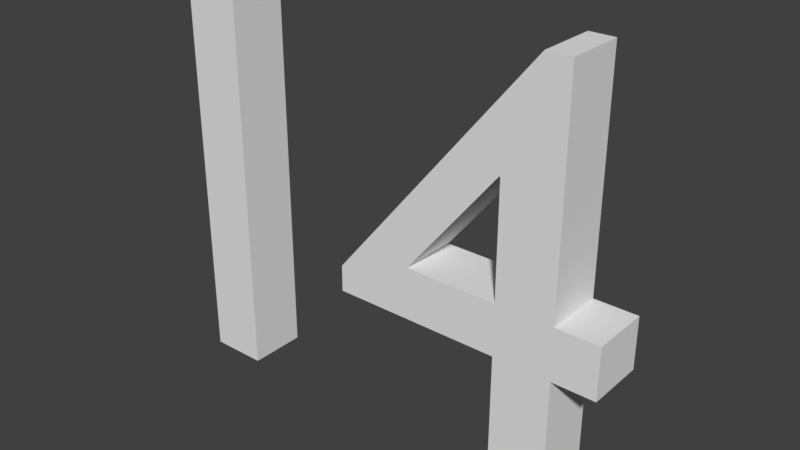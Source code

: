 # Source: Fourteen.blend  (saved by Blender 2.78.0; exported with 4.5.12 LTS)
import bpy
from mathutils import Matrix  # noqa: F401  (used for matrix-valued properties, if any)

bpy.ops.wm.read_factory_settings(use_empty=True)
scene = bpy.context.scene
scene.name = 'Scene'

# ---- collections
col_collection_1 = bpy.data.collections.new('Collection 1'); scene.collection.children.link(col_collection_1)

# ---- world
world_world = bpy.data.worlds.new('World'); scene.world = world_world
world_world.color = (0.05088, 0.05088, 0.05088)
world_world.use_sun_shadow = False
world_world.sun_shadow_jitter_overblur = 0.0
world_world.cycles.sampling_method = 'MANUAL'

# ---- meshes
me_mesh_004 = bpy.data.meshes.new('Mesh.004')
me_mesh_004.from_pydata([(0.3115, 0.3455, 0.05), (0.2695, 0.3455, 0.05), (-0.0755, -0.0765, 0.05), (-0.0755, -0.1215, 0.05), (0.2135, -0.1215, 0.05), (0.2135, -0.3455, 0.05), (0.3115, -0.3455, 0.05), (0.3115, -0.1215, 0.05), (0.3845, -0.1215, 0.05), (0.3845, -0.0335, 0.05), (0.3115, -0.0335, 0.05), (0.2115, 0.1605, 0.05), (0.2135, 0.1605, 0.05), (0.2135, -0.0335, 0.05), (0.0555, -0.0335, 0.05), (-0.2865, 0.3365, 0.05), (-0.3845, 0.3365, 0.05), (-0.3845, -0.3455, 0.05), (-0.2865, -0.3455, 0.05), (0.3845, -0.1215, -0.05), (0.3845, -0.0335, -0.05), (0.2135, -0.3455, -0.05), (0.3115, -0.3455, -0.05), (0.2135, -0.1215, -0.05), (0.3115, -0.1215, -0.05), (-0.0755, -0.0765, -0.05), (0.2135, -0.0335, -0.05), (0.3115, 0.3455, -0.05), (0.2115, 0.1605, -0.05), (-0.0755, -0.1215, -0.05), (0.0555, -0.0335, -0.05), (0.3115, -0.0335, -0.05), (0.2135, 0.1605, -0.05), (-0.3845, 0.3365, -0.05), (-0.3845, -0.3455, -0.05), (-0.2865, 0.3365, -0.05), (-0.2865, -0.3455, -0.05), (0.2695, 0.3455, -0.05)], [], [(2, 1, 0), (2, 0, 11), (11, 0, 12), (12, 0, 10), (2, 11, 14), (13, 12, 10), (2, 14, 13), (2, 13, 10), (2, 10, 9), (2, 9, 8), (3, 2, 8), (4, 3, 8), (5, 4, 7), (7, 4, 8), (5, 7, 6), (17, 16, 15), (17, 15, 18), (25, 27, 37), (25, 28, 27), (28, 32, 27), (32, 31, 27), (25, 30, 28), (26, 31, 32), (25, 26, 30), (25, 31, 26), (25, 20, 31), (25, 19, 20), (29, 19, 25), (23, 19, 29), (21, 24, 23), (24, 19, 23), (21, 22, 24), (34, 35, 33), (34, 36, 35), (1, 2, 25, 37), (18, 15, 35, 36), (17, 18, 36, 34), (13, 14, 30, 26), (6, 7, 24, 22), (14, 11, 28, 30), (15, 16, 33, 35), (9, 10, 31, 20), (8, 9, 20, 19), (16, 17, 34, 33), (5, 6, 22, 21), (4, 5, 21, 23), (0, 1, 37, 27), (11, 12, 32, 28), (3, 4, 23, 29), (12, 13, 26, 32), (10, 0, 27, 31), (7, 8, 19, 24), (2, 3, 29, 25)])
me_mesh_004.use_remesh_preserve_volume = False
me_mesh_004.use_remesh_preserve_attributes = False
me_mesh_004.use_mirror_vertex_groups = False
me_mesh_004.update()

# ---- objects
ob_text = bpy.data.objects.new('Text', me_mesh_004)

# ---- transforms, parenting, visibility, modifiers, constraints
ob_text.location = (2.82, 0.25, 1.714)
ob_text.rotation_euler = (1.571, -0.0, 0.0)
ob_text.lineart.crease_threshold = 0.0

# ---- collection membership
col_collection_1.objects.link(ob_text)

# ---- scene / render settings (as saved in the file)
scene.frame_start = 1; scene.frame_end = 250; scene.frame_set(1)
scene.render.engine = 'CYCLES'
scene.render.resolution_percentage = 50
scene.render.dither_intensity = 0.0
scene.cycles.use_denoising = False
scene.cycles.samples = 128
scene.cycles.sampling_pattern = 'TABULATED_SOBOL'
scene.cycles.light_sampling_threshold = 0.0
scene.cycles.use_adaptive_sampling = False
scene.cycles.use_light_tree = False
scene.cycles.blur_glossy = 0.0
scene.cycles.sample_clamp_indirect = 0.0
scene.view_settings.view_transform = 'Standard'
bpy.context.view_layer.update()

# ---- added for rendering (the .blend has no active camera and no usable light): camera, sun
cam_auto = bpy.data.cameras.new('AutoCamera')
cam_auto.lens = 50.0
cam_auto.sensor_width = 36.0
cam_auto.clip_end = 1000.0
ob_auto_camera = bpy.data.objects.new('AutoCamera', cam_auto)
scene.collection.objects.link(ob_auto_camera)
ob_auto_camera.location = (3.78151, -0.903207, 2.48281)
ob_auto_camera.rotation_euler = (1.09748, -7.21219e-08, 0.694738)
scene.camera = ob_auto_camera
light_auto_sun = bpy.data.lights.new('AutoSun', 'SUN')
light_auto_sun.energy = 3.0
light_auto_sun.angle = 0.0523599
ob_auto_sun = bpy.data.objects.new('AutoSun', light_auto_sun)
scene.collection.objects.link(ob_auto_sun)
ob_auto_sun.rotation_euler = (0.872665, 0.174533, 0.523599)
bpy.context.view_layer.update()
